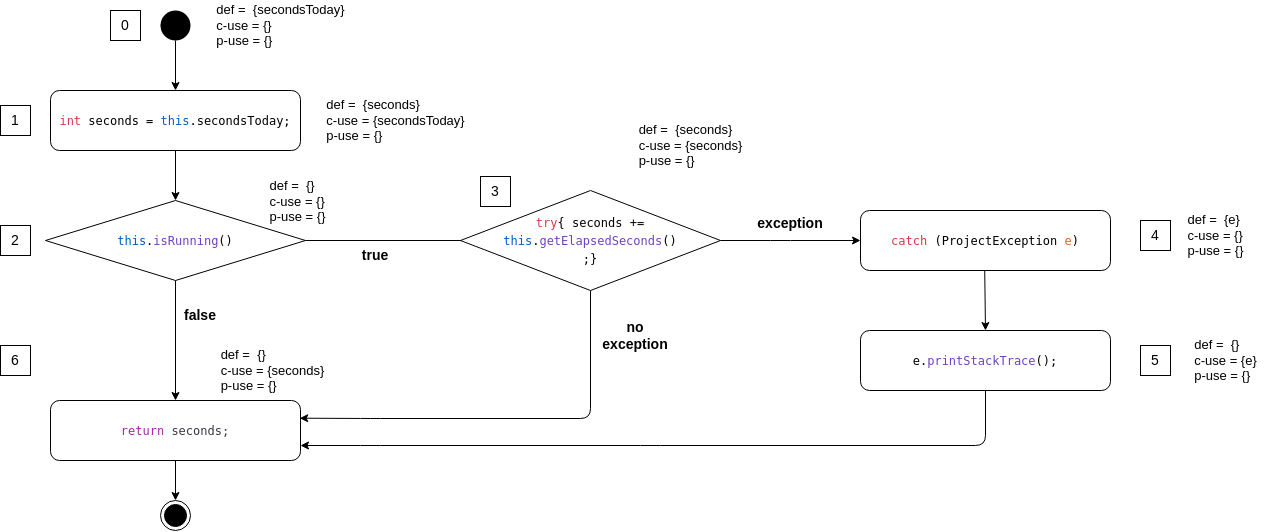

The diagram above was exported from draw.io. Its source (the exported page's mxGraphModel, read from the mxfile embedded in the PNG):
<mxGraphModel dx="1663" dy="866" grid="0" gridSize="10" guides="1" tooltips="1" connect="1" arrows="1" fold="1" page="1" pageScale="1" pageWidth="850" pageHeight="1100" math="0" shadow="0">
  <root>
    <mxCell id="0" />
    <mxCell id="1" parent="0" />
    <mxCell id="Q099LvCUEqJmxr-4RxnZ-1" style="edgeStyle=none;html=1;" parent="1" source="Q099LvCUEqJmxr-4RxnZ-2" target="Q099LvCUEqJmxr-4RxnZ-4" edge="1">
      <mxGeometry relative="1" as="geometry" />
    </mxCell>
    <mxCell id="Q099LvCUEqJmxr-4RxnZ-2" value="" style="ellipse;fillColor=#000000;strokeColor=none;" parent="1" vertex="1">
      <mxGeometry x="210" y="70" width="30" height="30" as="geometry" />
    </mxCell>
    <mxCell id="Q099LvCUEqJmxr-4RxnZ-3" style="edgeStyle=none;html=1;entryX=0.5;entryY=0;entryDx=0;entryDy=0;" parent="1" source="Q099LvCUEqJmxr-4RxnZ-4" target="Q099LvCUEqJmxr-4RxnZ-24" edge="1">
      <mxGeometry relative="1" as="geometry">
        <mxPoint x="225" y="250" as="targetPoint" />
      </mxGeometry>
    </mxCell>
    <mxCell id="Q099LvCUEqJmxr-4RxnZ-4" value="&lt;div style=&quot;color: rgb(212 , 212 , 212) ; font-family: &amp;#34;droid sans mono&amp;#34; , &amp;#34;monospace&amp;#34; , monospace ; line-height: 22px&quot;&gt;&lt;div style=&quot;color: rgb(56 , 58 , 66) ; font-family: &amp;#34;jetbrainsmono nerd font mono&amp;#34; , monospace , &amp;#34;consolas&amp;#34; , &amp;#34;courier new&amp;#34; , monospace ; line-height: 18px&quot;&gt;&lt;span style=&quot;font-family: &amp;#34;droid sans mono&amp;#34; , &amp;#34;monospace&amp;#34; , monospace ; text-align: left ; color: rgb(215 , 58 , 73)&quot;&gt;int&lt;/span&gt;&lt;span style=&quot;color: rgb(0 , 0 , 0) ; font-family: &amp;#34;droid sans mono&amp;#34; , &amp;#34;monospace&amp;#34; , monospace ; text-align: left&quot;&gt;&amp;nbsp;seconds =&amp;nbsp;&lt;/span&gt;&lt;span style=&quot;font-family: &amp;#34;droid sans mono&amp;#34; , &amp;#34;monospace&amp;#34; , monospace ; text-align: left ; color: rgb(0 , 92 , 197)&quot;&gt;this&lt;/span&gt;&lt;span style=&quot;color: rgb(0 , 0 , 0) ; font-family: &amp;#34;droid sans mono&amp;#34; , &amp;#34;monospace&amp;#34; , monospace ; text-align: left&quot;&gt;.secondsToday;&lt;/span&gt;&lt;br&gt;&lt;/div&gt;&lt;/div&gt;" style="rounded=1;whiteSpace=wrap;html=1;" parent="1" vertex="1">
      <mxGeometry x="100" y="150" width="250" height="60" as="geometry" />
    </mxCell>
    <mxCell id="Q099LvCUEqJmxr-4RxnZ-5" style="edgeStyle=none;html=1;exitX=0.5;exitY=1;exitDx=0;exitDy=0;entryX=0.5;entryY=0;entryDx=0;entryDy=0;" parent="1" source="Q099LvCUEqJmxr-4RxnZ-24" target="Q099LvCUEqJmxr-4RxnZ-7" edge="1">
      <mxGeometry relative="1" as="geometry">
        <mxPoint x="225" y="430" as="sourcePoint" />
        <mxPoint x="225" y="390" as="targetPoint" />
      </mxGeometry>
    </mxCell>
    <mxCell id="Q099LvCUEqJmxr-4RxnZ-6" style="edgeStyle=none;html=1;entryX=0;entryY=0.5;entryDx=0;entryDy=0;" parent="1" edge="1">
      <mxGeometry relative="1" as="geometry">
        <mxPoint x="355" y="299.9999999999998" as="sourcePoint" />
        <mxPoint x="530.0000000000005" y="300" as="targetPoint" />
      </mxGeometry>
    </mxCell>
    <mxCell id="vGKFlbqT59KIqbNa6LfE-2" value="" style="edgeStyle=none;html=1;fontSize=12;" parent="1" source="Q099LvCUEqJmxr-4RxnZ-7" target="Q099LvCUEqJmxr-4RxnZ-27" edge="1">
      <mxGeometry relative="1" as="geometry" />
    </mxCell>
    <mxCell id="Q099LvCUEqJmxr-4RxnZ-7" value="&lt;div style=&quot;color: rgb(56 , 58 , 66) ; font-family: &amp;#34;jetbrainsmono nerd font mono&amp;#34; , monospace , &amp;#34;consolas&amp;#34; , &amp;#34;courier new&amp;#34; , monospace ; line-height: 18px&quot;&gt;&lt;span style=&quot;color: rgb(166 , 38 , 164)&quot;&gt;return&lt;/span&gt;&amp;nbsp;seconds;&lt;br&gt;&lt;/div&gt;" style="rounded=1;whiteSpace=wrap;html=1;" parent="1" vertex="1">
      <mxGeometry x="100" y="460" width="250" height="60" as="geometry" />
    </mxCell>
    <mxCell id="Q099LvCUEqJmxr-4RxnZ-8" value="&lt;div style=&quot;text-align: left&quot;&gt;&lt;span style=&quot;font-size: 13px&quot;&gt;def =&amp;nbsp; {seconds}&lt;/span&gt;&lt;/div&gt;&lt;font style=&quot;font-size: 13px&quot;&gt;&lt;div style=&quot;text-align: left&quot;&gt;&lt;span&gt;c-use = {secondsToday}&lt;/span&gt;&lt;/div&gt;&lt;div style=&quot;text-align: left&quot;&gt;&lt;span&gt;p-use = {}&lt;/span&gt;&lt;/div&gt;&lt;/font&gt;" style="text;html=1;align=center;verticalAlign=middle;resizable=0;points=[];autosize=1;strokeColor=none;fillColor=none;fontSize=12;" parent="1" vertex="1">
      <mxGeometry x="370" y="155" width="150" height="50" as="geometry" />
    </mxCell>
    <mxCell id="Q099LvCUEqJmxr-4RxnZ-11" value="&lt;div style=&quot;text-align: left&quot;&gt;&lt;span style=&quot;font-size: 13px&quot;&gt;def =&amp;nbsp; {secondsToday}&lt;/span&gt;&lt;/div&gt;&lt;font style=&quot;font-size: 13px&quot;&gt;&lt;div style=&quot;text-align: left&quot;&gt;&lt;span&gt;c-use = {}&lt;/span&gt;&lt;/div&gt;&lt;div style=&quot;text-align: left&quot;&gt;&lt;span&gt;p-use = {}&lt;/span&gt;&lt;/div&gt;&lt;/font&gt;" style="text;html=1;align=center;verticalAlign=middle;resizable=0;points=[];autosize=1;strokeColor=none;fillColor=none;fontSize=12;" parent="1" vertex="1">
      <mxGeometry x="260" y="60" width="140" height="50" as="geometry" />
    </mxCell>
    <mxCell id="Q099LvCUEqJmxr-4RxnZ-12" value="&lt;font style=&quot;font-size: 14px&quot;&gt;0&lt;/font&gt;" style="text;html=1;strokeColor=default;fillColor=none;align=center;verticalAlign=middle;whiteSpace=wrap;rounded=0;" parent="1" vertex="1">
      <mxGeometry x="160" y="70" width="30" height="30" as="geometry" />
    </mxCell>
    <mxCell id="Q099LvCUEqJmxr-4RxnZ-13" value="&lt;div style=&quot;text-align: left&quot;&gt;&lt;span style=&quot;font-size: 13px&quot;&gt;def =&amp;nbsp; {}&lt;/span&gt;&lt;/div&gt;&lt;font style=&quot;font-size: 13px&quot;&gt;&lt;div style=&quot;text-align: left&quot;&gt;&lt;span&gt;c-use = {}&lt;/span&gt;&lt;/div&gt;&lt;div style=&quot;text-align: left&quot;&gt;&lt;span&gt;p-use = {}&lt;/span&gt;&lt;/div&gt;&lt;/font&gt;" style="text;html=1;align=center;verticalAlign=middle;resizable=0;points=[];autosize=1;strokeColor=none;fillColor=none;fontSize=12;" parent="1" vertex="1">
      <mxGeometry x="312" y="236" width="70" height="50" as="geometry" />
    </mxCell>
    <mxCell id="Q099LvCUEqJmxr-4RxnZ-14" value="&lt;font style=&quot;font-size: 14px&quot;&gt;1&lt;/font&gt;" style="text;html=1;strokeColor=default;fillColor=none;align=center;verticalAlign=middle;whiteSpace=wrap;rounded=0;" parent="1" vertex="1">
      <mxGeometry x="50" y="165" width="30" height="30" as="geometry" />
    </mxCell>
    <mxCell id="Q099LvCUEqJmxr-4RxnZ-15" value="&lt;font style=&quot;font-size: 14px&quot;&gt;2&lt;/font&gt;" style="text;html=1;strokeColor=default;fillColor=none;align=center;verticalAlign=middle;whiteSpace=wrap;rounded=0;" parent="1" vertex="1">
      <mxGeometry x="50" y="285" width="30" height="30" as="geometry" />
    </mxCell>
    <mxCell id="Q099LvCUEqJmxr-4RxnZ-16" value="&lt;font style=&quot;font-size: 14px&quot;&gt;6&lt;/font&gt;" style="text;html=1;strokeColor=default;fillColor=none;align=center;verticalAlign=middle;whiteSpace=wrap;rounded=0;" parent="1" vertex="1">
      <mxGeometry x="50" y="405" width="30" height="30" as="geometry" />
    </mxCell>
    <mxCell id="Q099LvCUEqJmxr-4RxnZ-18" value="&lt;span style=&quot;font-size: 14px&quot;&gt;3&lt;/span&gt;" style="text;html=1;strokeColor=default;fillColor=none;align=center;verticalAlign=middle;whiteSpace=wrap;rounded=0;" parent="1" vertex="1">
      <mxGeometry x="530" y="236" width="30" height="30" as="geometry" />
    </mxCell>
    <mxCell id="Q099LvCUEqJmxr-4RxnZ-19" value="&lt;b&gt;false&lt;/b&gt;" style="text;html=1;strokeColor=none;fillColor=none;align=center;verticalAlign=middle;whiteSpace=wrap;rounded=0;fontSize=14;" parent="1" vertex="1">
      <mxGeometry x="220" y="360" width="60" height="30" as="geometry" />
    </mxCell>
    <mxCell id="Q099LvCUEqJmxr-4RxnZ-20" value="&lt;b&gt;true&lt;/b&gt;" style="text;html=1;strokeColor=none;fillColor=none;align=center;verticalAlign=middle;whiteSpace=wrap;rounded=0;fontSize=14;" parent="1" vertex="1">
      <mxGeometry x="395" y="300" width="60" height="30" as="geometry" />
    </mxCell>
    <mxCell id="Q099LvCUEqJmxr-4RxnZ-21" value="&lt;div style=&quot;text-align: left&quot;&gt;&lt;span style=&quot;font-size: 13px&quot;&gt;def =&amp;nbsp; {seconds}&lt;/span&gt;&lt;/div&gt;&lt;font style=&quot;font-size: 13px&quot;&gt;&lt;div style=&quot;text-align: left&quot;&gt;&lt;span&gt;c-use = {seconds}&lt;/span&gt;&lt;/div&gt;&lt;div style=&quot;text-align: left&quot;&gt;&lt;span&gt;p-use = {}&lt;/span&gt;&lt;/div&gt;&lt;/font&gt;" style="text;html=1;align=center;verticalAlign=middle;resizable=0;points=[];autosize=1;strokeColor=none;fillColor=none;fontSize=12;" parent="1" vertex="1">
      <mxGeometry x="680" y="180" width="120" height="50" as="geometry" />
    </mxCell>
    <mxCell id="Q099LvCUEqJmxr-4RxnZ-22" value="&lt;div style=&quot;text-align: left&quot;&gt;&lt;span style=&quot;font-size: 13px&quot;&gt;def =&amp;nbsp; {}&lt;/span&gt;&lt;/div&gt;&lt;font style=&quot;font-size: 13px&quot;&gt;&lt;div style=&quot;text-align: left&quot;&gt;&lt;span&gt;c-use = {seconds}&lt;/span&gt;&lt;/div&gt;&lt;div style=&quot;text-align: left&quot;&gt;&lt;span&gt;p-use = {}&lt;/span&gt;&lt;/div&gt;&lt;/font&gt;" style="text;html=1;align=center;verticalAlign=middle;resizable=0;points=[];autosize=1;strokeColor=none;fillColor=none;fontSize=12;" parent="1" vertex="1">
      <mxGeometry x="262" y="405" width="120" height="50" as="geometry" />
    </mxCell>
    <mxCell id="Q099LvCUEqJmxr-4RxnZ-24" value="&lt;div style=&quot;color: rgb(56 , 58 , 66) ; font-family: &amp;#34;jetbrainsmono nerd font mono&amp;#34; , monospace , &amp;#34;consolas&amp;#34; , &amp;#34;courier new&amp;#34; , monospace ; line-height: 18px&quot;&gt;&lt;span style=&quot;font-family: &amp;#34;droid sans mono&amp;#34; , &amp;#34;monospace&amp;#34; , monospace ; text-align: left ; color: rgb(0 , 92 , 197)&quot;&gt;this&lt;/span&gt;&lt;span style=&quot;color: rgb(0 , 0 , 0) ; font-family: &amp;#34;droid sans mono&amp;#34; , &amp;#34;monospace&amp;#34; , monospace ; text-align: left&quot;&gt;.&lt;/span&gt;&lt;span style=&quot;font-family: &amp;#34;droid sans mono&amp;#34; , &amp;#34;monospace&amp;#34; , monospace ; text-align: left ; color: rgb(111 , 66 , 193)&quot;&gt;isRunning&lt;/span&gt;&lt;span style=&quot;color: rgb(0 , 0 , 0) ; font-family: &amp;#34;droid sans mono&amp;#34; , &amp;#34;monospace&amp;#34; , monospace ; text-align: left&quot;&gt;()&lt;/span&gt;&lt;br&gt;&lt;/div&gt;" style="rhombus;whiteSpace=wrap;html=1;" parent="1" vertex="1">
      <mxGeometry x="95" y="260" width="260" height="80" as="geometry" />
    </mxCell>
    <mxCell id="Q099LvCUEqJmxr-4RxnZ-27" value="" style="ellipse;html=1;shape=endState;fillColor=#000000;strokeColor=#000000;" parent="1" vertex="1">
      <mxGeometry x="210" y="560" width="30" height="30" as="geometry" />
    </mxCell>
    <mxCell id="Q099LvCUEqJmxr-4RxnZ-29" style="edgeStyle=none;html=1;exitX=0.5;exitY=1;exitDx=0;exitDy=0;fontSize=12;entryX=0.5;entryY=0;entryDx=0;entryDy=0;" parent="1" target="Q099LvCUEqJmxr-4RxnZ-39" edge="1">
      <mxGeometry relative="1" as="geometry">
        <mxPoint x="1034.17" y="385" as="targetPoint" />
        <mxPoint x="1034.17" y="325" as="sourcePoint" />
      </mxGeometry>
    </mxCell>
    <mxCell id="Q099LvCUEqJmxr-4RxnZ-33" style="edgeStyle=none;html=1;exitX=0.5;exitY=1;exitDx=0;exitDy=0;entryX=0.997;entryY=0.295;entryDx=0;entryDy=0;fontSize=12;entryPerimeter=0;" parent="1" source="ZpBZV-jFPkoFAuJdocFQ-2" target="Q099LvCUEqJmxr-4RxnZ-7" edge="1">
      <mxGeometry relative="1" as="geometry">
        <Array as="points">
          <mxPoint x="640" y="478" />
          <mxPoint x="420" y="478" />
        </Array>
        <mxPoint x="525.0000000000005" y="420" as="sourcePoint" />
      </mxGeometry>
    </mxCell>
    <mxCell id="Q099LvCUEqJmxr-4RxnZ-36" value="&lt;span style=&quot;font-size: 14px&quot;&gt;5&lt;/span&gt;" style="text;html=1;strokeColor=default;fillColor=none;align=center;verticalAlign=middle;whiteSpace=wrap;rounded=0;" parent="1" vertex="1">
      <mxGeometry x="1190" y="405" width="30" height="30" as="geometry" />
    </mxCell>
    <mxCell id="Q099LvCUEqJmxr-4RxnZ-38" value="&lt;div style=&quot;text-align: left&quot;&gt;&lt;span style=&quot;font-size: 13px&quot;&gt;def =&amp;nbsp; {e}&lt;/span&gt;&lt;/div&gt;&lt;font style=&quot;font-size: 13px&quot;&gt;&lt;div style=&quot;text-align: left&quot;&gt;&lt;span&gt;c-use = {}&lt;/span&gt;&lt;/div&gt;&lt;div style=&quot;text-align: left&quot;&gt;&lt;span&gt;p-use = {}&lt;/span&gt;&lt;/div&gt;&lt;/font&gt;" style="text;html=1;align=center;verticalAlign=middle;resizable=0;points=[];autosize=1;strokeColor=none;fillColor=none;fontSize=12;" parent="1" vertex="1">
      <mxGeometry x="1230" y="270" width="70" height="50" as="geometry" />
    </mxCell>
    <mxCell id="vGKFlbqT59KIqbNa6LfE-1" style="edgeStyle=none;html=1;exitX=0.5;exitY=1;exitDx=0;exitDy=0;fontSize=12;entryX=1;entryY=0.75;entryDx=0;entryDy=0;" parent="1" source="Q099LvCUEqJmxr-4RxnZ-39" target="Q099LvCUEqJmxr-4RxnZ-7" edge="1">
      <mxGeometry relative="1" as="geometry">
        <mxPoint x="350" y="548" as="targetPoint" />
        <Array as="points">
          <mxPoint x="1035" y="505" />
          <mxPoint x="700" y="505" />
          <mxPoint x="420" y="505" />
        </Array>
      </mxGeometry>
    </mxCell>
    <mxCell id="Q099LvCUEqJmxr-4RxnZ-39" value="&lt;div style=&quot;color: rgb(56 , 58 , 66) ; font-family: &amp;#34;jetbrainsmono nerd font mono&amp;#34; , monospace , &amp;#34;consolas&amp;#34; , &amp;#34;courier new&amp;#34; , monospace ; line-height: 18px&quot;&gt;&lt;div style=&quot;font-family: &amp;#34;jetbrainsmono nerd font mono&amp;#34; , monospace , &amp;#34;consolas&amp;#34; , &amp;#34;courier new&amp;#34; , monospace ; line-height: 18px&quot;&gt;&lt;div style=&quot;color: rgb(0 , 0 , 0) ; font-family: &amp;#34;droid sans mono&amp;#34; , &amp;#34;monospace&amp;#34; , monospace&quot;&gt;&lt;span style=&quot;text-align: left&quot;&gt;e.&lt;/span&gt;&lt;span style=&quot;text-align: left ; color: rgb(111 , 66 , 193)&quot;&gt;printStackTrace&lt;/span&gt;&lt;span style=&quot;text-align: left&quot;&gt;();&lt;/span&gt;&lt;br&gt;&lt;/div&gt;&lt;/div&gt;&lt;/div&gt;" style="rounded=1;whiteSpace=wrap;html=1;align=center;" parent="1" vertex="1">
      <mxGeometry x="910" y="390" width="250" height="60" as="geometry" />
    </mxCell>
    <mxCell id="Q099LvCUEqJmxr-4RxnZ-41" value="&lt;div style=&quot;text-align: left&quot;&gt;&lt;span style=&quot;font-size: 13px&quot;&gt;def =&amp;nbsp; {}&lt;/span&gt;&lt;/div&gt;&lt;font style=&quot;font-size: 13px&quot;&gt;&lt;div style=&quot;text-align: left&quot;&gt;&lt;span&gt;c-use = {e}&lt;/span&gt;&lt;/div&gt;&lt;div style=&quot;text-align: left&quot;&gt;&lt;span&gt;p-use = {}&lt;/span&gt;&lt;/div&gt;&lt;/font&gt;" style="text;html=1;align=center;verticalAlign=middle;resizable=0;points=[];autosize=1;strokeColor=none;fillColor=none;fontSize=12;" parent="1" vertex="1">
      <mxGeometry x="1235" y="395" width="80" height="50" as="geometry" />
    </mxCell>
    <mxCell id="ZpBZV-jFPkoFAuJdocFQ-5" style="edgeStyle=none;html=1;exitX=1;exitY=0.5;exitDx=0;exitDy=0;" parent="1" source="ZpBZV-jFPkoFAuJdocFQ-2" edge="1">
      <mxGeometry relative="1" as="geometry">
        <mxPoint x="910" y="300" as="targetPoint" />
        <Array as="points">
          <mxPoint x="830" y="300" />
        </Array>
      </mxGeometry>
    </mxCell>
    <mxCell id="ZpBZV-jFPkoFAuJdocFQ-2" value="&lt;div style=&quot;color: rgb(56 , 58 , 66) ; font-family: &amp;#34;jetbrainsmono nerd font mono&amp;#34; , monospace , &amp;#34;consolas&amp;#34; , &amp;#34;courier new&amp;#34; , monospace ; line-height: 18px&quot;&gt;&lt;span style=&quot;font-family: &amp;#34;droid sans mono&amp;#34; , &amp;#34;monospace&amp;#34; , monospace ; color: rgb(215 , 58 , 73) ; text-align: left&quot;&gt;try&lt;/span&gt;&lt;span style=&quot;color: rgb(0 , 0 , 0) ; font-family: &amp;#34;droid sans mono&amp;#34; , &amp;#34;monospace&amp;#34; , monospace&quot;&gt;{ seconds +=&lt;br&gt;&lt;/span&gt;&lt;span style=&quot;font-family: &amp;#34;droid sans mono&amp;#34; , &amp;#34;monospace&amp;#34; , monospace ; color: rgb(0 , 92 , 197)&quot;&gt;this&lt;/span&gt;&lt;span style=&quot;color: rgb(0 , 0 , 0) ; font-family: &amp;#34;droid sans mono&amp;#34; , &amp;#34;monospace&amp;#34; , monospace&quot;&gt;.&lt;/span&gt;&lt;span style=&quot;font-family: &amp;#34;droid sans mono&amp;#34; , &amp;#34;monospace&amp;#34; , monospace ; color: rgb(111 , 66 , 193)&quot;&gt;getElapsedSeconds&lt;/span&gt;&lt;span style=&quot;color: rgb(0 , 0 , 0) ; font-family: &amp;#34;droid sans mono&amp;#34; , &amp;#34;monospace&amp;#34; , monospace&quot;&gt;()&lt;br&gt;;}&lt;/span&gt;&lt;br&gt;&lt;/div&gt;" style="rhombus;whiteSpace=wrap;html=1;" parent="1" vertex="1">
      <mxGeometry x="510" y="250" width="260" height="100" as="geometry" />
    </mxCell>
    <mxCell id="ZpBZV-jFPkoFAuJdocFQ-8" value="&lt;div style=&quot;color: rgb(56 , 58 , 66) ; font-family: &amp;#34;jetbrainsmono nerd font mono&amp;#34; , monospace , &amp;#34;consolas&amp;#34; , &amp;#34;courier new&amp;#34; , monospace ; line-height: 18px&quot;&gt;&lt;div style=&quot;font-family: &amp;#34;jetbrainsmono nerd font mono&amp;#34; , monospace , &amp;#34;consolas&amp;#34; , &amp;#34;courier new&amp;#34; , monospace ; line-height: 18px&quot;&gt;&lt;div style=&quot;color: rgb(0 , 0 , 0) ; font-family: &amp;#34;droid sans mono&amp;#34; , &amp;#34;monospace&amp;#34; , monospace&quot;&gt;&lt;span style=&quot;color: rgb(215 , 58 , 73)&quot;&gt;catch&amp;nbsp;&lt;/span&gt;(ProjectException&amp;nbsp;&lt;span style=&quot;color: rgb(227 , 98 , 9)&quot;&gt;e&lt;/span&gt;)&lt;br&gt;&lt;/div&gt;&lt;/div&gt;&lt;/div&gt;" style="rounded=1;whiteSpace=wrap;html=1;align=center;" parent="1" vertex="1">
      <mxGeometry x="910" y="270" width="250" height="60" as="geometry" />
    </mxCell>
    <mxCell id="ZpBZV-jFPkoFAuJdocFQ-10" value="&lt;b&gt;exception&lt;/b&gt;" style="text;html=1;strokeColor=none;fillColor=none;align=center;verticalAlign=middle;whiteSpace=wrap;rounded=0;fontSize=14;" parent="1" vertex="1">
      <mxGeometry x="810" y="270" width="60" height="25" as="geometry" />
    </mxCell>
    <mxCell id="ZpBZV-jFPkoFAuJdocFQ-14" value="&lt;b&gt;no exception&lt;/b&gt;" style="text;html=1;strokeColor=none;fillColor=none;align=center;verticalAlign=middle;whiteSpace=wrap;rounded=0;fontSize=14;" parent="1" vertex="1">
      <mxGeometry x="650" y="370" width="70" height="50" as="geometry" />
    </mxCell>
    <mxCell id="ZpBZV-jFPkoFAuJdocFQ-18" value="&lt;span style=&quot;font-size: 14px&quot;&gt;4&lt;/span&gt;" style="text;html=1;strokeColor=default;fillColor=none;align=center;verticalAlign=middle;whiteSpace=wrap;rounded=0;" parent="1" vertex="1">
      <mxGeometry x="1190" y="280" width="30" height="30" as="geometry" />
    </mxCell>
  </root>
</mxGraphModel>